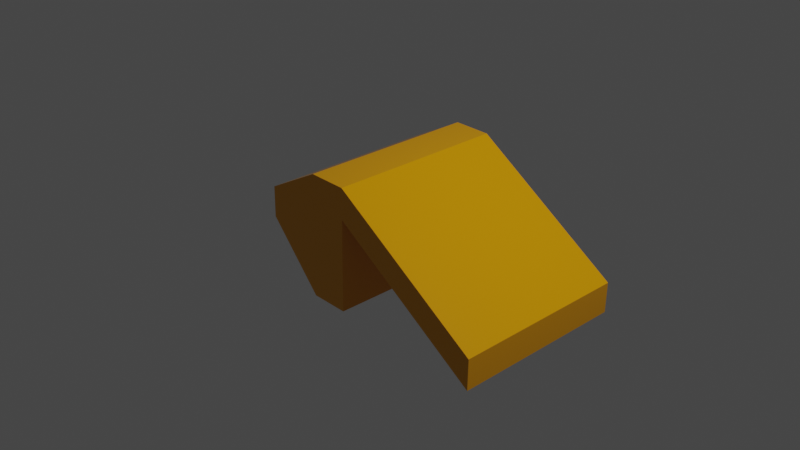 # Source: chache_2.blend  (saved by Blender 3.3.6; exported with 4.5.12 LTS)
import bpy
from mathutils import Matrix  # noqa: F401  (used for matrix-valued properties, if any)

bpy.ops.wm.read_factory_settings(use_empty=True)
scene = bpy.context.scene
scene.name = 'Scene'

# ---- collections
col_collection = bpy.data.collections.new('Collection'); scene.collection.children.link(col_collection)

# ---- materials (node trees are filled in below, after node groups)
mat_material = bpy.data.materials.new('Material')
mat_material.alpha_threshold = 0.0
mat_material.use_transparent_shadow = False
mat_material.roughness = 0.5
mat_material.line_color = (0.0, 0.0, 0.0, 1.0)

# ---- material node trees
mat_material.use_nodes = True; mat_material.node_tree.nodes.clear()
_N = mat_material.node_tree.nodes; _L = mat_material.node_tree.links
n0 = _N.new('ShaderNodeOutputMaterial'); n0.name = 'Material Output'; n0.location = (300, 300)
n1 = _N.new('ShaderNodeBsdfPrincipled'); n1.name = 'Principled BSDF'; n1.location = (10, 300)
n1.distribution = 'GGX'
n1.subsurface_method = 'RANDOM_WALK_SKIN'
n1.inputs[0].default_value = (0.8, 0.3372, 0.0, 1.0)
n1.inputs[2].default_value = 0.1614
n1.inputs[3].default_value = 1.45
n1.inputs[27].default_value = (0.0, 0.0, 0.0, 1.0)
n1.inputs[28].default_value = 1.0
_L.new(n1.outputs[0], n0.inputs[0])
n0.is_active_output = True

# ---- world
world_world = bpy.data.worlds.new('World'); scene.world = world_world
world_world.use_nodes = True; world_world.node_tree.nodes.clear()
_N = world_world.node_tree.nodes; _L = world_world.node_tree.links
n0 = _N.new('ShaderNodeOutputWorld'); n0.name = 'World Output'; n0.location = (300, 300)
n1 = _N.new('ShaderNodeBackground'); n1.name = 'Background'; n1.location = (10, 300)
n1.inputs[0].default_value = (0.05088, 0.05088, 0.05088, 1.0)
_L.new(n1.outputs[0], n0.inputs[0])
n0.is_active_output = True
world_world.color = (0.05088, 0.05088, 0.05088)
world_world.use_sun_shadow = False
world_world.sun_shadow_jitter_overblur = 0.0

# ---- cameras
cam_camera = bpy.data.cameras.new('Camera')
cam_camera.clip_end = 100.0
cam_camera.ortho_scale = 7.314

# ---- lights
light_light = bpy.data.lights.new('Light', 'POINT')
light_light.transmission_factor = 0.0
light_light.energy = 1000.0
light_light.shadow_soft_size = 0.1
light_light.shadow_maximum_resolution = 0.006
light_light.use_absolute_resolution = True

# ---- meshes
me_cube_001 = bpy.data.meshes.new('Cube.001')
me_cube_001.from_pydata([(1.0, 1.0, 1.0), (1.0, 1.0, -1.0), (1.0, -1.0, 1.0), (1.0, -1.0, -1.0), (-1.0, 1.0, 1.0), (-1.0, 1.0, -1.0), (-1.0, -1.0, 1.0), (-1.0, -1.0, -1.0), (3.967, 1.0, 0.01552), (-1.0, -1.0, 0.0), (3.967, -1.0, 0.01552), (-1.0, 1.0, 0.0), (3.967, 1.0, -0.4845), (3.967, -1.0, -0.4845), (-1.0, 1.0, -0.5), (-1.0, -1.0, -0.5), (-9.119, 0.9841, 0.5678), (-9.119, -1.016, 0.5678), (-9.119, 0.9841, 1.068), (-9.119, -1.016, 1.068)], [], [(4, 2, 0), (2, 9, 10), (6, 11, 9), (1, 7, 5), (0, 10, 8), (11, 0, 8), (11, 12, 14), (8, 13, 12), (9, 14, 15), (13, 9, 15), (3, 15, 7), (12, 3, 1), (14, 1, 5), (19, 16, 17), (15, 17, 7), (16, 14, 5), (7, 16, 5), (18, 15, 14), (4, 6, 2), (2, 6, 9), (6, 4, 11), (1, 3, 7), (0, 2, 10), (11, 4, 0), (11, 8, 12), (8, 10, 13), (9, 11, 14), (13, 10, 9), (3, 13, 15), (12, 13, 3), (14, 12, 1), (19, 18, 16), (15, 19, 17), (16, 18, 14), (7, 17, 16), (18, 19, 15)])
_uv = me_cube_001.uv_layers.new(name='UVMap')
_uv.uv.foreach_set('vector', [0.875, 0.5, 0.625, 0.75, 0.625, 0.5, 0.625, 0.75, 0.5, 1.0, 0.5, 0.75, 0.625, 0.0, 0.5, 0.25, 0.5, 0.0, 0.375, 0.5, 0.125, 0.75, 0.125, 0.5, 0.625, 0.5, 0.5, 0.75, 0.5, 0.5, 0.5, 0.25, 0.625, 0.5, 0.5, 0.5, 0.5, 0.25, 0.4375, 0.5, 0.4375, 0.25, 0.5, 0.5, 0.4375, 0.75, 0.4375, 0.5, 0.5, 0.0, 0.4375, 0.25, 0.4375, 0.0, 0.4375, 0.75, 0.5, 1.0, 0.4375, 1.0, 0.375, 0.75, 0.4375, 1.0, 0.375, 1.0, 0.4375, 0.5, 0.375, 0.75, 0.375, 0.5, 0.4375, 0.25, 0.375, 0.5, 0.375, 0.25, 0.4375, 0.0, 0.375, 0.25, 0.375, 0.0, 0.4375, 1.0, 0.375, 0.0, 0.375, 1.0, 0.375, 0.25, 0.4375, 0.25, 0.375, 0.25, 0.375, 1.0, 0.375, 0.25, 0.375, 0.25, 0.4375, 0.25, 0.4375, 1.0, 0.4375, 0.25, 0.875, 0.5, 0.875, 0.75, 0.625, 0.75, 0.625, 0.75, 0.625, 1.0, 0.5, 1.0, 0.625, 0.0, 0.625, 0.25, 0.5, 0.25, 0.375, 0.5, 0.375, 0.75, 0.125, 0.75, 0.625, 0.5, 0.625, 0.75, 0.5, 0.75, 0.5, 0.25, 0.625, 0.25, 0.625, 0.5, 0.5, 0.25, 0.5, 0.5, 0.4375, 0.5, 0.5, 0.5, 0.5, 0.75, 0.4375, 0.75, 0.5, 0.0, 0.5, 0.25, 0.4375, 0.25, 0.4375, 0.75, 0.5, 0.75, 0.5, 1.0, 0.375, 0.75, 0.4375, 0.75, 0.4375, 1.0, 0.4375, 0.5, 0.4375, 0.75, 0.375, 0.75, 0.4375, 0.25, 0.4375, 0.5, 0.375, 0.5, 0.4375, 0.0, 0.4375, 0.25, 0.375, 0.25, 0.4375, 1.0, 0.4375, 0.0, 0.375, 0.0, 0.375, 0.25, 0.4375, 0.25, 0.4375, 0.25, 0.375, 1.0, 0.375, 0.0, 0.375, 0.25, 0.4375, 0.25, 0.4375, 0.0, 0.4375, 1.0])
me_cube_001.materials.append(mat_material)
me_cube_001.use_mirror_vertex_groups = False
me_cube_001.update()

# ---- objects
ob_light = bpy.data.objects.new('Light', light_light)
ob_camera = bpy.data.objects.new('Camera', cam_camera)
ob_cube_001 = bpy.data.objects.new('Cube.001', me_cube_001)

# ---- transforms, parenting, visibility, modifiers, constraints
ob_light.location = (4.076, 1.005, 5.904)
ob_light.rotation_euler = (0.6503, 0.05522, 1.866)
ob_light.lock_rotations_4d = False
ob_light.empty_display_type = 'ARROWS'
ob_light.color = (0.0, 0.0, 0.0, 0.0)
ob_light.lineart.crease_threshold = 0.0
ob_camera.location = (7.359, -6.926, 4.958)
ob_camera.rotation_euler = (1.109, 0.0, 0.8149)
ob_camera.lock_rotations_4d = False
ob_camera.empty_display_type = 'ARROWS'
ob_camera.color = (0.0, 0.0, 0.0, 0.0)
ob_camera.display_type = 'WIRE'
ob_camera.lineart.crease_threshold = 0.0
ob_cube_001.location = (-0.1282, 0.1698, -0.03999)
ob_cube_001.rotation_euler = (-0.0, 3.158, -0.0)
ob_cube_001.scale = (0.2111, 1.0, 0.6766)
ob_cube_001.lock_rotations_4d = False
ob_cube_001.empty_display_type = 'ARROWS'
ob_cube_001.lineart.crease_threshold = 0.0

# ---- collection membership
col_collection.objects.link(ob_light)
col_collection.objects.link(ob_camera)
col_collection.objects.link(ob_cube_001)

# ---- scene / render settings (as saved in the file)
scene.camera = ob_camera
scene.frame_start = 1; scene.frame_end = 250; scene.frame_set(1)
scene.render.engine = 'BLENDER_EEVEE_NEXT'
scene.cycles.sampling_pattern = 'TABULATED_SOBOL'
scene.cycles.use_light_tree = False
scene.view_settings.view_transform = 'Filmic'
bpy.context.view_layer.update()
